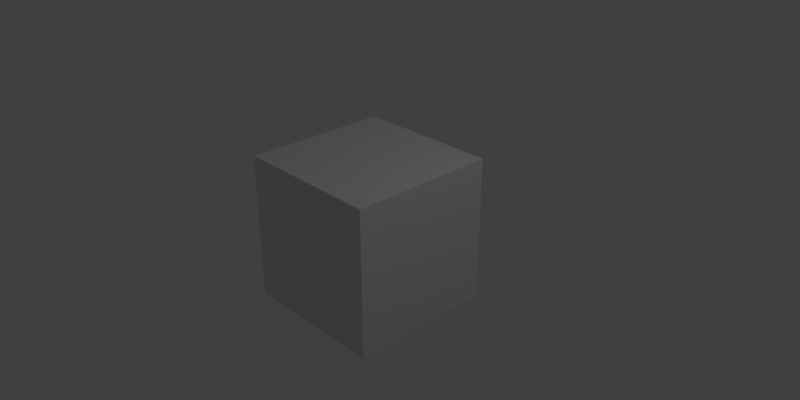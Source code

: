 # Source: EpochAnimation.blend  (saved by Blender 2.79.0; exported with 4.5.12 LTS)
import bpy
from mathutils import Matrix  # noqa: F401  (used for matrix-valued properties, if any)

bpy.ops.wm.read_factory_settings(use_empty=True)
scene = bpy.context.scene
scene.name = 'Scene'

# ---- collections
col_collection_1 = bpy.data.collections.new('Collection 1'); scene.collection.children.link(col_collection_1)

# ---- materials (node trees are filled in below, after node groups)
mat_material = bpy.data.materials.new('Material')
mat_material.alpha_threshold = 0.0
mat_material.use_transparent_shadow = False
mat_material.roughness = 0.5
mat_material.line_color = (0.0, 0.0, 0.0, 1.0)

# ---- material node trees

# ---- world
world_world = bpy.data.worlds.new('World'); scene.world = world_world
world_world.color = (0.05088, 0.05088, 0.05088)
world_world.use_sun_shadow = False
world_world.sun_shadow_jitter_overblur = 0.0
world_world.cycles.sampling_method = 'MANUAL'

# ---- cameras
cam_camera = bpy.data.cameras.new('Camera')
cam_camera.clip_end = 100.0
cam_camera.lens = 35.0
cam_camera.sensor_width = 32.0
cam_camera.sensor_height = 18.0
cam_camera.ortho_scale = 7.314
cam_camera.dof.focus_distance = 0.0
cam_camera.dof.aperture_fstop = 128.0

# ---- lights
light_lamp = bpy.data.lights.new('Lamp', 'POINT')
light_lamp.transmission_factor = 0.0
light_lamp.cutoff_distance = 30.0
light_lamp.energy = 100.0
light_lamp.shadow_buffer_clip_start = 1.001
light_lamp.shadow_soft_size = 0.1
light_lamp.shadow_maximum_resolution = 0.006
light_lamp.use_absolute_resolution = True

# ---- meshes
me_cube = bpy.data.meshes.new('Cube')
me_cube.from_pydata([(1.0, 1.0, -1.0), (1.0, -1.0, -1.0), (-1.0, -1.0, -1.0), (-1.0, 1.0, -1.0), (1.0, 1.0, 1.0), (1.0, -1.0, 1.0), (-1.0, -1.0, 1.0), (-1.0, 1.0, 1.0)], [], [(0, 1, 2, 3), (4, 7, 6, 5), (0, 4, 5, 1), (1, 5, 6, 2), (2, 6, 7, 3), (4, 0, 3, 7)])
me_cube.materials.append(mat_material)
me_cube.use_remesh_preserve_volume = False
me_cube.use_remesh_preserve_attributes = False
me_cube.use_mirror_vertex_groups = False
me_cube.update()

# ---- objects
ob_cube = bpy.data.objects.new('Cube', me_cube)
ob_lamp = bpy.data.objects.new('Lamp', light_lamp)
ob_camera = bpy.data.objects.new('Camera', cam_camera)

# ---- transforms, parenting, visibility, modifiers, constraints
ob_cube.location = (0.0, 0.0, 0.0)
ob_cube.lock_rotations_4d = False
ob_cube.empty_display_type = 'ARROWS'
ob_cube.lineart.crease_threshold = 0.0
ob_lamp.location = (4.076, 1.005, 5.904)
ob_lamp.rotation_euler = (0.6503, 0.05522, 1.866)
ob_lamp.lock_rotations_4d = False
ob_lamp.empty_display_type = 'ARROWS'
ob_lamp.color = (0.0, 0.0, 0.0, 0.0)
ob_lamp.lineart.crease_threshold = 0.0
ob_camera.location = (7.481, -6.508, 5.344)
ob_camera.rotation_euler = (1.109, 0.0, 0.8149)
ob_camera.lock_rotations_4d = False
ob_camera.empty_display_type = 'ARROWS'
ob_camera.color = (0.0, 0.0, 0.0, 0.0)
ob_camera.display_type = 'WIRE'
ob_camera.lineart.crease_threshold = 0.0

# ---- collection membership
col_collection_1.objects.link(ob_cube)
col_collection_1.objects.link(ob_lamp)
col_collection_1.objects.link(ob_camera)

# ---- scene / render settings (as saved in the file)
scene.camera = ob_camera
scene.frame_start = 1; scene.frame_end = 53; scene.frame_set(13)
scene.render.engine = 'BLENDER_EEVEE_NEXT'
scene.render.resolution_x = 1440
scene.render.resolution_y = 720
scene.render.resolution_percentage = 50
scene.render.dither_intensity = 0.0
scene.cycles.use_denoising = False
scene.cycles.samples = 128
scene.cycles.sampling_pattern = 'TABULATED_SOBOL'
scene.cycles.use_adaptive_sampling = False
scene.cycles.use_light_tree = False
scene.cycles.blur_glossy = 0.0
scene.cycles.sample_clamp_indirect = 0.0
scene.view_settings.view_transform = 'Standard'
bpy.context.view_layer.update()
